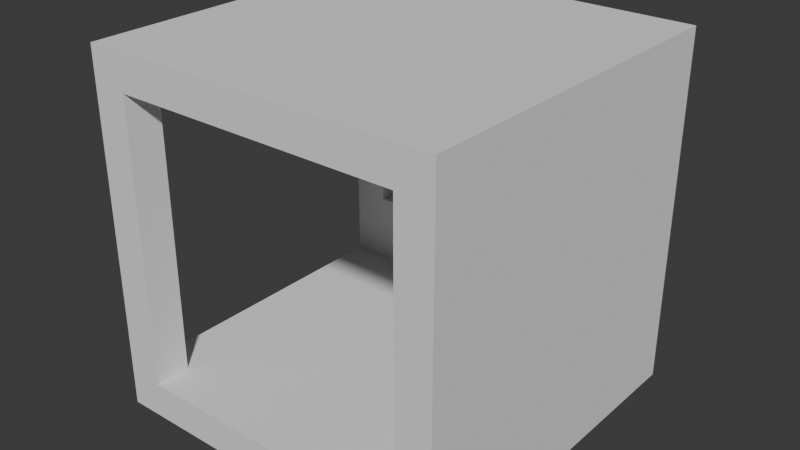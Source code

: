 # Source: Corner.blend  (saved by Blender 4.5.90; exported with 4.5.12 LTS)
import bpy
from mathutils import Matrix  # noqa: F401  (used for matrix-valued properties, if any)

bpy.ops.wm.read_factory_settings(use_empty=True)
scene = bpy.context.scene
scene.name = 'Scene'

# ---- collections
col_collection = bpy.data.collections.new('Collection'); scene.collection.children.link(col_collection)

# ---- world
world_world = bpy.data.worlds.new('World'); scene.world = world_world
world_world.use_nodes = True; world_world.node_tree.nodes.clear()
_N = world_world.node_tree.nodes; _L = world_world.node_tree.links
n0 = _N.new('ShaderNodeOutputWorld'); n0.name = 'World Output'; n0.location = (200, 100)
n1 = _N.new('ShaderNodeBackground'); n1.name = 'Background'; n1.location = (-200, 100)
n1.inputs[0].default_value = (0.05088, 0.05088, 0.05088, 1.0)
_L.new(n1.outputs[0], n0.inputs[0])
n0.is_active_output = True
world_world.color = (0.05088, 0.05088, 0.05088)
world_world.sun_shadow_jitter_overblur = 0.0

# ---- meshes
me_cube_001 = bpy.data.meshes.new('Cube.001')
me_cube_001.from_pydata([(-0.5, -0.5, 0.0), (-0.5, -0.5, 1.0), (-0.5, 0.5, 0.0), (-0.5, 0.5, 1.0), (0.5, -0.5, 0.0), (0.5, -0.5, 1.0), (0.5, 0.5, 0.0), (0.5, 0.5, 1.0), (-0.5, -0.4, 0.0), (-0.5, -0.4, 1.0), (0.5, -0.4, 0.0), (0.5, -0.4, 1.0), (-0.5, 0.4, 1.0), (0.5, 0.4, 0.0), (-0.5, 0.4, 0.0), (0.5, 0.4, 1.0), (-0.5, 0.4, 9.0), (-0.5, 0.5, 9.0), (0.5, 0.5, 9.0), (0.5, -0.4, 9.0), (0.5, -0.5, 9.0), (-0.5, -0.5, 9.0), (-0.5, -0.4, 9.0), (0.5, 0.4, 9.0), (-0.5, 0.4, 10.0), (-0.5, 0.5, 10.0), (0.5, 0.5, 10.0), (0.5, -0.4, 10.0), (0.5, -0.5, 10.0), (-0.5, -0.5, 10.0), (-0.5, -0.4, 10.0), (0.5, 0.4, 10.0), (-0.5, -0.4, 3.0), (0.5, -0.4, 3.0), (0.5, -0.5, 3.0), (-0.5, -0.5, 3.0), (-0.5, 0.5, 3.0), (0.5, 0.5, 3.0), (0.5, 0.4, 3.0), (-0.5, 0.4, 3.0), (-0.4, -0.4, 1.0), (-0.4, 0.4, 1.0), (-0.4, -0.4, 9.0), (-0.4, 0.4, 9.0), (-0.4, -0.4, 3.0), (-0.4, 0.4, 3.0), (0.4, -0.4, 1.0), (0.4, 0.4, 1.0), (0.4, -0.4, 9.0), (0.4, 0.4, 9.0), (0.4, -0.4, 3.0), (0.4, 0.4, 3.0), (0.4, 0.45, 3.0), (-0.4, 0.45, 3.0), (-0.4, 0.45, 9.0), (0.4, 0.45, 9.0), (-0.4, 0.5, 0.0), (-0.4, 0.5, 1.0), (-0.4, -0.5, 0.0), (-0.4, -0.5, 1.0), (-0.4, -0.4, 0.0), (-0.4, 0.4, 0.0), (-0.4, 0.5, 9.0), (-0.4, -0.5, 9.0), (-0.4, 0.5, 10.0), (-0.4, -0.5, 10.0), (-0.4, -0.4, 10.0), (-0.4, 0.4, 10.0), (-0.4, -0.5, 3.0), (-0.4, 0.5, 3.0), (0.4, 0.5, 1.0), (0.4, -0.5, 0.0), (0.4, 0.5, 9.0), (0.4, 0.5, 10.0), (0.4, -0.4, 10.0), (0.4, 0.4, 10.0), (0.4, 0.5, 3.0), (0.4, 0.5, 0.0), (0.4, -0.5, 1.0), (0.4, -0.4, 0.0), (0.4, 0.4, 0.0), (0.4, -0.5, 9.0), (0.4, -0.5, 10.0), (0.4, -0.5, 3.0), (-0.5, -0.4, 0.0), (-0.5, -0.4, 1.0), (-0.5, 0.4, 1.0), (-0.5, 0.4, 0.0), (-0.4, -0.5, 0.0), (-0.4, -0.5, 1.0), (-0.4, -0.4, 0.0), (-0.4, 0.4, 0.0), (0.4, -0.5, 0.0), (0.4, -0.5, 1.0), (0.4, -0.4, 0.0), (0.4, 0.4, 0.0)], [], [(14, 2, 3, 12), (77, 6, 7, 70), (10, 4, 5, 11), (58, 0, 1, 59), (79, 71, 4, 10), (69, 62, 17, 36), (80, 79, 10, 13), (13, 10, 11, 15), (0, 8, 9, 1), (6, 13, 15, 7), (77, 80, 13, 6), (44, 32, 22, 42), (62, 64, 25, 17), (81, 82, 28, 20), (38, 23, 18, 37), (34, 20, 19, 33), (32, 22, 21, 35), (36, 17, 16, 39), (83, 81, 20, 34), (66, 65, 29, 30), (64, 67, 24, 25), (23, 31, 26, 18), (22, 30, 29, 21), (20, 28, 27, 19), (17, 25, 24, 16), (30, 22, 16, 24), (66, 30, 24, 67), (31, 23, 19, 27), (78, 83, 34, 5), (5, 34, 33, 11), (12, 41, 45, 39), (15, 38, 37, 7), (57, 69, 36, 3), (3, 36, 39, 12), (41, 47, 51, 45), (40, 9, 32, 44), (39, 45, 43, 16), (51, 50, 48, 49), (50, 51, 47, 46), (23, 38, 33, 19), (9, 32, 35, 1), (53, 52, 55, 54), (43, 45, 53, 54), (45, 51, 52, 53), (51, 49, 55, 52), (15, 11, 33, 38), (70, 76, 69, 57), (1, 35, 68, 59), (74, 66, 67, 75), (73, 75, 67, 64), (74, 82, 65, 66), (35, 21, 63, 68), (21, 29, 65, 63), (72, 73, 64, 62), (2, 14, 61, 56), (76, 72, 62, 69), (8, 0, 58, 60), (2, 56, 57, 3), (4, 71, 78, 5), (37, 18, 72, 76), (18, 26, 73, 72), (27, 28, 82, 74), (26, 31, 75, 73), (27, 74, 75, 31), (7, 37, 76, 70), (63, 65, 82, 81), (56, 61, 80, 77), (56, 77, 70, 57), (42, 63, 68, 44), (68, 59, 40, 44), (78, 83, 50, 46), (83, 81, 48, 50), (84, 87, 86, 85), (87, 84, 90, 91), (92, 88, 89, 93), (91, 90, 94, 95), (90, 88, 92, 94)])
_uv = me_cube_001.uv_layers.new(name='UVMap')
_uv.uv.foreach_set('vector', [0.375, 0.2262, 0.375, 0.25, 0.625, 0.25, 0.625, 0.2262, 0.375, 0.4143, 0.375, 0.5, 0.625, 0.5, 0.625, 0.4143, 0.375, 0.7232, 0.375, 0.75, 0.625, 0.75, 0.625, 0.7232, 0.375, 0.9722, 0.375, 1.0, 0.625, 1.0, 0.625, 0.9722, 0.2893, 0.7232, 0.2893, 0.75, 0.375, 0.75, 0.375, 0.7232, 0.625, 0.2778, 0.625, 0.2778, 0.625, 0.25, 0.625, 0.25, 0.2893, 0.5238, 0.2893, 0.7232, 0.375, 0.7232, 0.375, 0.5238, 0.375, 0.5238, 0.375, 0.7232, 0.625, 0.7232, 0.625, 0.5238, 0.375, 0.0, 0.375, 0.02677, 0.625, 0.02677, 0.625, 0.0, 0.375, 0.5, 0.375, 0.5238, 0.625, 0.5238, 0.625, 0.5, 0.2893, 0.5, 0.2893, 0.5238, 0.375, 0.5238, 0.375, 0.5, 0.8549, 0.7232, 0.875, 0.7232, 0.875, 0.7232, 0.8549, 0.7232, 0.625, 0.2778, 0.625, 0.2778, 0.625, 0.25, 0.625, 0.25, 0.625, 0.8357, 0.625, 0.8357, 0.625, 0.75, 0.625, 0.75, 0.625, 0.5238, 0.625, 0.5238, 0.625, 0.5, 0.625, 0.5, 0.625, 0.75, 0.625, 0.75, 0.625, 0.7232, 0.625, 0.7232, 0.625, 0.02677, 0.625, 0.02677, 0.625, 0.0, 0.625, 0.0, 0.625, 0.25, 0.625, 0.25, 0.625, 0.2262, 0.625, 0.2262, 0.625, 0.8357, 0.625, 0.8357, 0.625, 0.75, 0.625, 0.75, 0.8472, 0.7232, 0.8472, 0.75, 0.875, 0.75, 0.875, 0.7232, 0.8472, 0.5, 0.8472, 0.5238, 0.875, 0.5238, 0.875, 0.5, 0.625, 0.5238, 0.625, 0.5238, 0.625, 0.5, 0.625, 0.5, 0.625, 0.02677, 0.625, 0.02677, 0.625, 0.0, 0.625, 0.0, 0.625, 0.75, 0.625, 0.75, 0.625, 0.7232, 0.625, 0.7232, 0.625, 0.25, 0.625, 0.25, 0.625, 0.2262, 0.625, 0.2262, 0.625, 0.02677, 0.625, 0.02677, 0.625, 0.2262, 0.625, 0.2262, 0.625, 0.1043, 0.625, 0.02677, 0.875, 0.5238, 0.8472, 0.5238, 0.625, 0.5238, 0.625, 0.5238, 0.625, 0.7232, 0.625, 0.7232, 0.625, 0.8357, 0.625, 0.8357, 0.625, 0.75, 0.625, 0.75, 0.625, 0.75, 0.625, 0.75, 0.625, 0.7232, 0.625, 0.7232, 0.875, 0.5238, 0.8549, 0.5238, 0.8549, 0.5238, 0.875, 0.5238, 0.625, 0.5238, 0.625, 0.5238, 0.625, 0.5, 0.625, 0.5, 0.625, 0.2778, 0.625, 0.2778, 0.625, 0.25, 0.625, 0.25, 0.625, 0.25, 0.625, 0.25, 0.625, 0.2262, 0.625, 0.2262, 0.8549, 0.5238, 0.672, 0.5238, 0.672, 0.5238, 0.8549, 0.5238, 0.8549, 0.7232, 0.625, 0.02677, 0.875, 0.7232, 0.8549, 0.7232, 0.875, 0.5238, 0.8549, 0.5238, 0.8549, 0.5238, 0.875, 0.5238, 0.672, 0.5238, 0.672, 0.7232, 0.625, 0.5923, 0.672, 0.5238, 0.672, 0.7232, 0.672, 0.5238, 0.672, 0.5238, 0.672, 0.7232, 0.625, 0.5238, 0.625, 0.5238, 0.625, 0.7232, 0.625, 0.7232, 0.625, 0.02677, 0.625, 0.02677, 0.625, 0.0, 0.625, 0.0, 0.8549, 0.5238, 0.672, 0.5238, 0.672, 0.5238, 0.8549, 0.5238, 0.8549, 0.5238, 0.8549, 0.5238, 0.8549, 0.5238, 0.8549, 0.5238, 0.8549, 0.5238, 0.672, 0.5238, 0.672, 0.5238, 0.8549, 0.5238, 0.672, 0.5238, 0.672, 0.5238, 0.672, 0.5238, 0.672, 0.5238, 0.625, 0.5238, 0.625, 0.7232, 0.625, 0.7232, 0.625, 0.5238, 0.625, 0.4143, 0.625, 0.4143, 0.625, 0.2778, 0.625, 0.2778, 0.625, 1.0, 0.625, 1.0, 0.625, 0.9722, 0.625, 0.9722, 0.625, 0.4845, 0.625, 0.1043, 0.8472, 0.5238, 0.7107, 0.5238, 0.7107, 0.5, 0.7107, 0.5238, 0.8472, 0.5238, 0.8472, 0.5, 0.7107, 0.7232, 0.7107, 0.75, 0.8472, 0.75, 0.8472, 0.7232, 0.625, 1.0, 0.625, 1.0, 0.625, 0.9722, 0.625, 0.9722, 0.625, 1.0, 0.625, 1.0, 0.625, 0.9722, 0.625, 0.9722, 0.625, 0.4143, 0.625, 0.4143, 0.625, 0.2778, 0.625, 0.2778, 0.125, 0.5, 0.125, 0.5238, 0.1528, 0.5238, 0.1528, 0.5, 0.625, 0.4143, 0.625, 0.4143, 0.625, 0.2778, 0.625, 0.2778, 0.125, 0.7232, 0.125, 0.75, 0.1528, 0.75, 0.1528, 0.7232, 0.375, 0.25, 0.375, 0.2778, 0.625, 0.2778, 0.625, 0.25, 0.375, 0.75, 0.375, 0.8357, 0.625, 0.8357, 0.625, 0.75, 0.625, 0.5, 0.625, 0.5, 0.625, 0.4143, 0.625, 0.4143, 0.625, 0.5, 0.625, 0.5, 0.625, 0.4143, 0.625, 0.4143, 0.625, 0.7232, 0.625, 0.75, 0.7107, 0.75, 0.7107, 0.7232, 0.625, 0.5, 0.625, 0.5238, 0.7107, 0.5238, 0.7107, 0.5, 0.625, 0.7232, 0.625, 0.4845, 0.7107, 0.5238, 0.625, 0.5238, 0.625, 0.5, 0.625, 0.5, 0.625, 0.4143, 0.625, 0.4143, 0.625, 0.9722, 0.625, 0.9722, 0.625, 0.8357, 0.625, 0.8357, 0.1528, 0.5, 0.1528, 0.5238, 0.2893, 0.5238, 0.2893, 0.5, 0.375, 0.2778, 0.375, 0.4143, 0.625, 0.4143, 0.625, 0.2778, 0.625, 0.08267, 0.625, 0.9722, 0.625, 0.9722, 0.8549, 0.7232, 0.625, 0.9722, 0.625, 0.9722, 0.8549, 0.7232, 0.8549, 0.7232, 0.625, 0.8357, 0.625, 0.8357, 0.672, 0.7232, 0.672, 0.7232, 0.625, 0.8357, 0.625, 0.8357, 0.625, 0.5923, 0.672, 0.7232, 0.375, 0.02677, 0.375, 0.2262, 0.625, 0.2262, 0.625, 0.02677, 0.125, 0.5238, 0.125, 0.7232, 0.1528, 0.7232, 0.1528, 0.5238, 0.375, 0.8357, 0.375, 0.9722, 0.625, 0.9722, 0.625, 0.8357, 0.1528, 0.5238, 0.1528, 0.7232, 0.2893, 0.7232, 0.2893, 0.5238, 0.1528, 0.7232, 0.1528, 0.75, 0.2893, 0.75, 0.2893, 0.7232])
me_cube_001.update()
me_cube_002 = bpy.data.meshes.new('Cube.002')
me_cube_002.from_pydata([(-0.5, -0.4, 1.0), (-0.5, 0.4, 1.0), (-0.4, -0.4, 1.0), (-0.4, 0.4, 1.0), (0.4, -0.4, 1.0), (0.4, 0.4, 1.0), (-0.4, -0.5, 1.0), (0.4, -0.5, 1.0)], [], [(3, 1, 0, 2), (5, 3, 2, 4), (6, 7, 4, 2)])
_uv = me_cube_002.uv_layers.new(name='UVMap')
_uv.uv.foreach_set('vector', [0.8549, 0.5238, 0.875, 0.5238, 0.875, 0.7232, 0.8549, 0.7232, 0.672, 0.5238, 0.8549, 0.5238, 0.8549, 0.7232, 0.672, 0.7232, 0.625, 0.9722, 0.625, 0.8357, 0.672, 0.7232, 0.8549, 0.7232])
me_cube_002.update()
me_cube_003 = bpy.data.meshes.new('Cube.003')
me_cube_003.from_pydata([(-0.5, 0.4, 9.0), (-0.5, -0.4, 9.0), (-0.4, -0.4, 9.0), (-0.4, 0.4, 9.0), (0.4, -0.4, 9.0), (0.4, 0.4, 9.0), (-0.4, 0.45, 9.0), (0.4, 0.45, 9.0), (-0.4, -0.5, 9.0), (0.4, -0.5, 9.0)], [], [(2, 1, 0, 3), (4, 2, 3, 5), (5, 3, 6, 7), (9, 8, 2, 4)])
_uv = me_cube_003.uv_layers.new(name='UVMap')
_uv.uv.foreach_set('vector', [0.625, 0.08267, 0.625, 0.02677, 0.875, 0.5238, 0.8549, 0.5238, 0.625, 0.5923, 0.625, 0.08267, 0.8549, 0.5238, 0.672, 0.5238, 0.672, 0.5238, 0.8549, 0.5238, 0.8549, 0.5238, 0.672, 0.5238, 0.625, 0.8357, 0.625, 0.9722, 0.625, 0.08267, 0.625, 0.5923])
me_cube_003.update()

# ---- objects
ob_cube_001 = bpy.data.objects.new('Cube.001', me_cube_001)
ob_cube_002 = bpy.data.objects.new('Cube.002', me_cube_002)
ob_cube_003 = bpy.data.objects.new('Cube.003', me_cube_003)

# ---- transforms, parenting, visibility, modifiers, constraints
ob_cube_001.location = (0.0, 0.0, 0.0)
ob_cube_001.scale = (2.0, 2.0, 0.2)
ob_cube_002.location = (0.0, 0.0, 0.0)
ob_cube_002.scale = (2.0, 2.0, 0.2)
ob_cube_003.location = (0.0, 0.0, 0.0)
ob_cube_003.scale = (2.0, 2.0, 0.2)

# ---- collection membership
col_collection.objects.link(ob_cube_001)
col_collection.objects.link(ob_cube_002)
col_collection.objects.link(ob_cube_003)

# ---- scene / render settings (as saved in the file)
scene.frame_start = 1; scene.frame_end = 250; scene.frame_set(-34)
scene.render.engine = 'BLENDER_EEVEE_NEXT'
bpy.context.view_layer.update()

# ---- added for rendering (the .blend has no active camera and no usable light): camera, sun
cam_auto = bpy.data.cameras.new('AutoCamera')
cam_auto.lens = 50.0
cam_auto.sensor_width = 36.0
cam_auto.clip_end = 1000.0
ob_auto_camera = bpy.data.objects.new('AutoCamera', cam_auto)
scene.collection.objects.link(ob_auto_camera)
ob_auto_camera.location = (3.20507, -3.84609, 3.56406)
ob_auto_camera.rotation_euler = (1.09748, -7.21219e-08, 0.694738)
scene.camera = ob_auto_camera
light_auto_sun = bpy.data.lights.new('AutoSun', 'SUN')
light_auto_sun.energy = 3.0
light_auto_sun.angle = 0.0523599
ob_auto_sun = bpy.data.objects.new('AutoSun', light_auto_sun)
scene.collection.objects.link(ob_auto_sun)
ob_auto_sun.rotation_euler = (0.872665, 0.174533, 0.523599)
bpy.context.view_layer.update()
